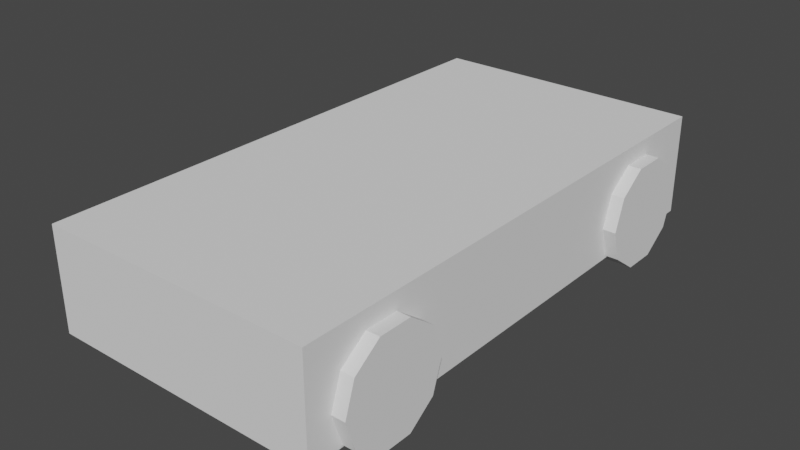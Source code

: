 # Source: 44-coche.blend  (saved by Blender 3.4.6; exported with 4.5.12 LTS)
import bpy
from mathutils import Matrix  # noqa: F401  (used for matrix-valued properties, if any)

bpy.ops.wm.read_factory_settings(use_empty=True)
scene = bpy.context.scene
scene.name = 'Scene'

# ---- collections
col_collection = bpy.data.collections.new('Collection'); scene.collection.children.link(col_collection)

# ---- world
world_world = bpy.data.worlds.new('World'); scene.world = world_world
world_world.use_nodes = True; world_world.node_tree.nodes.clear()
_N = world_world.node_tree.nodes; _L = world_world.node_tree.links
n0 = _N.new('ShaderNodeOutputWorld'); n0.name = 'World Output'; n0.location = (300, 300)
n1 = _N.new('ShaderNodeBackground'); n1.name = 'Background'; n1.location = (10, 300)
n1.inputs[0].default_value = (0.05088, 0.05088, 0.05088, 1.0)
_L.new(n1.outputs[0], n0.inputs[0])
n0.is_active_output = True
world_world.color = (0.05088, 0.05088, 0.05088)
world_world.use_sun_shadow = False
world_world.sun_shadow_jitter_overblur = 0.0

# ---- meshes
me_cylinder = bpy.data.meshes.new('Cylinder')
me_cylinder.from_pydata([(0.0, 1.0, -0.2667), (0.0, 1.0, 0.2667), (0.5878, 0.809, -0.2667), (0.5878, 0.809, 0.2667), (0.9511, 0.309, -0.2667), (0.9511, 0.309, 0.2667), (0.9511, -0.309, -0.2667), (0.9511, -0.309, 0.2667), (0.5878, -0.809, -0.2667), (0.5878, -0.809, 0.2667), (0.0, -1.0, -0.2667), (0.0, -1.0, 0.2667), (-0.5878, -0.809, -0.2667), (-0.5878, -0.809, 0.2667), (-0.9511, -0.309, -0.2667), (-0.9511, -0.309, 0.2667), (-0.9511, 0.309, -0.2667), (-0.9511, 0.309, 0.2667), (-0.5878, 0.809, -0.2667), (-0.5878, 0.809, 0.2667)], [], [(0, 1, 3, 2), (2, 3, 5, 4), (4, 5, 7, 6), (6, 7, 9, 8), (8, 9, 11, 10), (10, 11, 13, 12), (12, 13, 15, 14), (14, 15, 17, 16), (3, 1, 19, 17, 15, 13, 11, 9, 7, 5), (16, 17, 19, 18), (18, 19, 1, 0), (0, 2, 4, 6, 8, 10, 12, 14, 16, 18)])
_uv = me_cylinder.uv_layers.new(name='UVMap')
_uv.uv.foreach_set('vector', [1.0, 0.5, 1.0, 1.0, 0.9, 1.0, 0.9, 0.5, 0.9, 0.5, 0.9, 1.0, 0.8, 1.0, 0.8, 0.5, 0.8, 0.5, 0.8, 1.0, 0.7, 1.0, 0.7, 0.5, 0.7, 0.5, 0.7, 1.0, 0.6, 1.0, 0.6, 0.5, 0.6, 0.5, 0.6, 1.0, 0.5, 1.0, 0.5, 0.5, 0.5, 0.5, 0.5, 1.0, 0.4, 1.0, 0.4, 0.5, 0.4, 0.5, 0.4, 1.0, 0.3, 1.0, 0.3, 0.5, 0.3, 0.5, 0.3, 1.0, 0.2, 1.0, 0.2, 0.5, 0.3911, 0.4442, 0.25, 0.49, 0.1089, 0.4442, 0.02175, 0.3242, 0.02175, 0.1758, 0.1089, 0.05584, 0.25, 0.01, 0.3911, 0.05584, 0.4783, 0.1758, 0.4783, 0.3242, 0.2, 0.5, 0.2, 1.0, 0.1, 1.0, 0.1, 0.5, 0.1, 0.5, 0.1, 1.0, -7.451e-08, 1.0, -7.451e-08, 0.5, 0.75, 0.49, 0.8911, 0.4442, 0.9783, 0.3242, 0.9783, 0.1758, 0.8911, 0.05584, 0.75, 0.01, 0.6089, 0.05584, 0.5217, 0.1758, 0.5217, 0.3242, 0.6089, 0.4442])
me_cylinder.update()
me_cube_001 = bpy.data.meshes.new('Cube.001')
me_cube_001.from_pydata([(0.0, -4.839, -0.628), (0.0, -4.839, 1.269), (0.0, 4.96, -0.628), (0.0, 4.96, 1.269), (2.552, -4.839, -0.628), (2.552, -4.839, 1.269), (2.552, 4.96, -0.628), (2.552, 4.96, 1.269)], [], [(2, 3, 7, 6), (6, 7, 5, 4), (4, 5, 1, 0), (2, 6, 4, 0), (7, 3, 1, 5)])
_uv = me_cube_001.uv_layers.new(name='UVMap')
_uv.uv.foreach_set('vector', [0.375, 0.25, 0.625, 0.25, 0.625, 0.5, 0.375, 0.5, 0.375, 0.5, 0.625, 0.5, 0.625, 0.75, 0.375, 0.75, 0.375, 0.75, 0.625, 0.75, 0.625, 1.0, 0.375, 1.0, 0.125, 0.5, 0.375, 0.5, 0.375, 0.75, 0.125, 0.75, 0.625, 0.5, 0.875, 0.5, 0.875, 0.75, 0.625, 0.75])
me_cube_001.update()

# ---- objects
ob_ruedas = bpy.data.objects.new('ruedas', me_cylinder)
ob_eje_de_simetria = bpy.data.objects.new('Eje de simetria', None)
ob_cube = bpy.data.objects.new('Cube', me_cube_001)

# ---- transforms, parenting, visibility, modifiers, constraints
ob_ruedas.location = (2.528, -3.379, 0.0)
ob_ruedas.rotation_euler = (-0.0, 1.571, 0.0)
_m = ob_ruedas.modifiers.new('Mirror', 'MIRROR')
_m.use_axis = (True, True, False)
_m.mirror_object = ob_eje_de_simetria
ob_eje_de_simetria.location = (0.0, 0.0, 0.0)
ob_cube.location = (0.0, 0.0, 0.0)
_m = ob_cube.modifiers.new('Mirror', 'MIRROR')
_m.use_clip = True

# ---- collection membership
col_collection.objects.link(ob_ruedas)
col_collection.objects.link(ob_eje_de_simetria)
col_collection.objects.link(ob_cube)

# ---- scene / render settings (as saved in the file)
scene.frame_start = 1; scene.frame_end = 250; scene.frame_set(1)
scene.render.engine = 'BLENDER_EEVEE_NEXT'
scene.cycles.sampling_pattern = 'TABULATED_SOBOL'
scene.cycles.use_light_tree = False
scene.view_settings.view_transform = 'Filmic'
bpy.context.view_layer.update()

# ---- added for rendering (the .blend has no active camera and no usable light): camera, sun
cam_auto = bpy.data.cameras.new('AutoCamera')
cam_auto.lens = 50.0
cam_auto.sensor_width = 36.0
cam_auto.clip_end = 1000.0
ob_auto_camera = bpy.data.objects.new('AutoCamera', cam_auto)
scene.collection.objects.link(ob_auto_camera)
ob_auto_camera.location = (10.6375, -12.7047, 8.66897)
ob_auto_camera.rotation_euler = (1.09748, -7.21219e-08, 0.694738)
scene.camera = ob_auto_camera
light_auto_sun = bpy.data.lights.new('AutoSun', 'SUN')
light_auto_sun.energy = 3.0
light_auto_sun.angle = 0.0523599
ob_auto_sun = bpy.data.objects.new('AutoSun', light_auto_sun)
scene.collection.objects.link(ob_auto_sun)
ob_auto_sun.rotation_euler = (0.872665, 0.174533, 0.523599)
bpy.context.view_layer.update()

